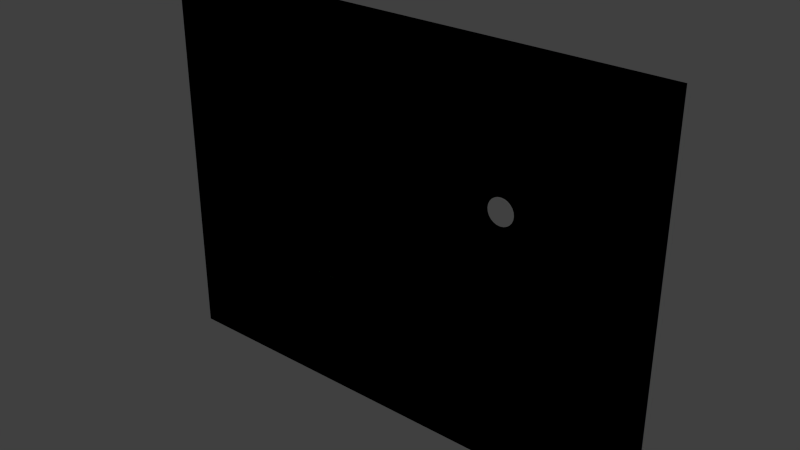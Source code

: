 # Source: Tutorial_2.blend  (saved by Blender 2.75.0; exported with 4.5.12 LTS)
import bpy
from mathutils import Matrix  # noqa: F401  (used for matrix-valued properties, if any)

bpy.ops.wm.read_factory_settings(use_empty=True)
scene = bpy.context.scene
scene.name = 'Scene'

# ---- collections
col_collection_1 = bpy.data.collections.new('Collection 1'); scene.collection.children.link(col_collection_1)

# ---- materials (node trees are filled in below, after node groups)
mat_vloer_002 = bpy.data.materials.new('Vloer.002')
mat_vloer_002.alpha_threshold = 0.0
mat_vloer_002.use_transparent_shadow = False
mat_vloer_002.diffuse_color = (0.01841, 0.8, 0.02148, 1.0)
mat_vloer_002.roughness = 0.5
mat_alles = bpy.data.materials.new('Alles')
mat_alles.alpha_threshold = 0.0
mat_alles.use_transparent_shadow = False
mat_alles.diffuse_color = (0.07949, 0.1899, 0.8, 1.0)
mat_alles.roughness = 0.5

# ---- material node trees

# ---- world
world_world = bpy.data.worlds.new('World'); scene.world = world_world
world_world.color = (0.05088, 0.05088, 0.05088)
world_world.use_sun_shadow = False
world_world.sun_shadow_jitter_overblur = 0.0
world_world.cycles.sampling_method = 'MANUAL'
world_world.cycles.sample_map_resolution = 256

# ---- meshes
me_id32_002 = bpy.data.meshes.new('ID32.002')
me_id32_002.from_pydata([(315.3, -58.47, -177.0), (315.3, -19.1, -177.0), (315.3, -58.47, 177.3), (315.3, -19.1, 177.3), (-314.6, -58.47, -177.0), (-314.6, -19.1, -177.0), (-314.6, -58.47, 177.3), (-314.6, -19.1, 177.3), (315.3, -19.1, -177.0), (-314.6, -19.1, 177.3), (-314.6, -19.1, -177.0), (227.7, -19.1, 110.6), (226.7, -19.1, 118.3), (230.6, -19.1, 103.5), (235.3, -19.1, 97.38), (241.5, -19.1, 92.68), (248.6, -19.1, 89.73), (256.2, -19.1, 88.73), (263.9, -19.1, 89.73), (271.0, -19.1, 92.68), (277.1, -19.1, 97.38), (281.8, -19.1, 103.5), (284.7, -19.1, 110.6), (285.7, -19.1, 118.3), (241.5, -19.1, 143.8), (315.3, -19.1, 177.3), (235.3, -19.1, 139.1), (230.6, -19.1, 133.0), (227.7, -19.1, 125.9), (248.6, -19.1, 146.8), (256.2, -19.1, 147.8), (263.9, -19.1, 146.8), (271.0, -19.1, 143.8), (277.1, -19.1, 139.1), (281.8, -19.1, 133.0), (284.7, -19.1, 125.9), (315.3, -19.1, -177.0), (285.7, -19.1, 118.3), (315.3, -19.1, 177.3), (284.7, -19.1, 125.9), (281.8, -19.1, 133.0), (277.1, -19.1, 139.1), (271.0, -19.1, 143.8), (263.9, -19.1, 146.8), (256.2, -19.1, 147.8), (248.6, -19.1, 146.8), (241.5, -19.1, 143.8), (226.7, -19.1, 118.3), (-314.6, -19.1, 177.3), (227.7, -19.1, 125.9), (230.6, -19.1, 133.0), (235.3, -19.1, 139.1), (284.7, -19.1, 110.6), (281.8, -19.1, 103.5), (277.1, -19.1, 97.38), (271.0, -19.1, 92.68), (263.9, -19.1, 89.73), (256.2, -19.1, 88.73), (248.6, -19.1, 89.73), (241.5, -19.1, 92.68), (235.3, -19.1, 97.38), (230.6, -19.1, 103.5), (227.7, -19.1, 110.6), (-314.6, -19.1, -177.0), (315.3, -19.1, 177.3), (315.3, -19.1, -177.0), (-314.6, -19.1, 177.3), (-314.6, -19.1, -177.0), (284.7, -19.1, 125.9), (285.7, -19.1, 118.3), (284.7, -19.1, 110.6), (281.8, -19.1, 103.5), (277.1, -19.1, 97.38), (271.0, -19.1, 92.68), (263.9, -19.1, 89.73), (256.2, -19.1, 88.73), (248.6, -19.1, 89.73), (241.5, -19.1, 92.68), (235.3, -19.1, 97.38), (230.6, -19.1, 103.5), (227.7, -19.1, 110.6), (226.7, -19.1, 118.3), (227.7, -19.1, 125.9), (230.6, -19.1, 133.0), (235.3, -19.1, 139.1), (241.5, -19.1, 143.8), (248.6, -19.1, 146.8), (256.2, -19.1, 147.8), (263.9, -19.1, 146.8), (271.0, -19.1, 143.8), (277.1, -19.1, 139.1), (281.8, -19.1, 133.0), (315.3, 59.64, -177.0), (315.3, -19.1, 177.3), (315.3, 59.64, 177.3), (315.3, -19.1, -177.0), (315.3, -19.1, -177.0), (315.3, 59.64, -177.0), (315.3, -19.1, 177.3), (315.3, 59.64, 177.3), (315.3, 59.64, 177.3), (315.3, 59.64, -177.0), (-314.6, 59.64, 177.3), (315.3, -19.1, 177.3), (-314.6, -19.1, 177.3), (315.3, 59.64, 177.3), (315.3, 59.64, 177.3), (-314.6, 59.64, 177.3), (315.3, -19.1, 177.3), (-314.6, -19.1, 177.3), (-314.6, 59.64, 177.3), (-314.6, -19.1, -177.0), (-314.6, 59.64, 177.3), (-314.6, -19.1, 177.3), (-314.6, 59.64, -177.0), (-314.6, 59.64, -177.0), (-314.6, -19.1, -177.0), (-314.6, 59.64, 177.3), (-314.6, -19.1, 177.3), (-314.6, 59.64, -177.0), (315.3, 59.64, -177.0), (-314.6, -19.1, -177.0), (315.3, -19.1, -177.0), (-314.6, 59.64, -177.0), (-314.6, 59.64, -177.0), (315.3, 59.64, -177.0), (-314.6, -19.1, -177.0), (315.3, -19.1, -177.0), (-550.9, -58.47, -413.2), (-314.6, -58.47, -177.0), (-550.9, -58.47, 413.5), (551.5, -58.47, -413.2), (315.3, -58.47, -177.0), (315.3, -58.47, 177.3), (-314.6, -58.47, 177.3), (551.5, -58.47, 413.5), (551.5, -58.47, -413.2), (315.3, -58.47, 177.3), (551.5, -58.47, 413.5), (-314.6, -58.47, 177.3), (-314.6, -58.47, -177.0), (-550.9, -58.47, 413.5), (315.3, -58.47, -177.0), (-550.9, -58.47, -413.2), (551.5, -58.47, -413.2), (551.5, -58.47, 413.5), (-550.9, -58.47, 413.5), (-550.9, -58.47, -413.2), (-314.6, -58.47, 177.3), (315.3, -58.47, 177.3), (315.3, -58.47, -177.0), (-314.6, -58.47, -177.0), (551.5, -58.47, -413.2), (551.5, 59.64, 413.5), (551.5, -58.47, 413.5), (551.5, 59.64, -413.2), (551.5, 59.64, -413.2), (551.5, -58.47, -413.2), (551.5, 59.64, 413.5), (551.5, -58.47, 413.5), (551.5, 59.64, -413.2), (551.5, 59.64, 413.5), (551.5, 59.64, 413.5), (-550.9, -58.47, 413.5), (551.5, -58.47, 413.5), (-550.9, 59.64, 413.5), (-550.9, 59.64, 413.5), (551.5, 59.64, 413.5), (-550.9, -58.47, 413.5), (551.5, -58.47, 413.5), (-550.9, 59.64, 413.5), (-550.9, 59.64, -413.2), (-550.9, -58.47, 413.5), (-550.9, 59.64, 413.5), (-550.9, -58.47, -413.2), (-550.9, -58.47, -413.2), (-550.9, 59.64, -413.2), (-550.9, -58.47, 413.5), (-550.9, 59.64, 413.5), (-550.9, 59.64, -413.2), (-550.9, 59.64, -413.2), (551.5, -58.47, -413.2), (-550.9, -58.47, -413.2), (551.5, 59.64, -413.2), (551.5, 59.64, -413.2), (-550.9, 59.64, -413.2), (551.5, -58.47, -413.2), (-550.9, -58.47, -413.2), (-550.9, 59.64, 413.5), (-314.6, 59.64, 177.3), (-550.9, 59.64, -413.2), (551.5, 59.64, 413.5), (315.3, 59.64, 177.3), (315.3, 59.64, -177.0), (-314.6, 59.64, -177.0), (551.5, 59.64, -413.2), (551.5, 59.64, 413.5), (315.3, 59.64, -177.0), (551.5, 59.64, -413.2), (-314.6, 59.64, -177.0), (-314.6, 59.64, 177.3), (-550.9, 59.64, -413.2), (315.3, 59.64, 177.3), (-550.9, 59.64, 413.5), (-314.6, 59.64, 177.3), (315.3, 59.64, 177.3), (-314.6, 59.64, -177.0), (315.3, 59.64, -177.0)], [(0, 1), (2, 3), (4, 5), (6, 7), (64, 65), (66, 64), (67, 66), (65, 67), (68, 69), (69, 70), (70, 71), (71, 72), (72, 73), (73, 74), (74, 75), (75, 76), (76, 77), (77, 78), (78, 79), (79, 80), (80, 81), (81, 82), (82, 83), (83, 84), (84, 85), (85, 86), (86, 87), (87, 88), (88, 89), (89, 90), (90, 91), (91, 68), (64, 100), (100, 101), (65, 101), (66, 110), (110, 100), (67, 119), (119, 110), (101, 119), (144, 145), (145, 146), (146, 147), (147, 144), (148, 149), (149, 150), (150, 151), (151, 148), (144, 160), (160, 161), (145, 161), (161, 170), (146, 170), (170, 179), (147, 179), (179, 160), (204, 205), (206, 204), (207, 206), (205, 207)], [(8, 9, 10), (9, 8, 11), (9, 11, 12), (11, 8, 13), (13, 8, 14), (14, 8, 15), (15, 8, 16), (16, 8, 17), (17, 8, 18), (18, 8, 19), (19, 8, 20), (20, 8, 21), (21, 8, 22), (22, 8, 23), (9, 24, 25), (24, 9, 26), (26, 9, 27), (27, 9, 28), (28, 9, 12), (25, 24, 29), (25, 29, 30), (25, 30, 31), (25, 31, 32), (25, 32, 33), (25, 33, 34), (25, 34, 35), (25, 35, 23), (25, 23, 8), (92, 93, 94), (93, 92, 95), (102, 103, 104), (103, 102, 105), (111, 112, 113), (112, 111, 114), (120, 121, 122), (121, 120, 123), (36, 37, 38), (37, 39, 38), (39, 40, 38), (40, 41, 38), (41, 42, 38), (42, 43, 38), (43, 44, 38), (44, 45, 38), (45, 46, 38), (47, 48, 49), (49, 48, 50), (50, 48, 51), (51, 48, 46), (38, 46, 48), (37, 36, 52), (52, 36, 53), (53, 36, 54), (54, 36, 55), (55, 36, 56), (56, 36, 57), (57, 36, 58), (58, 36, 59), (59, 36, 60), (60, 36, 61), (61, 36, 62), (47, 62, 48), (62, 36, 48), (63, 48, 36), (96, 97, 98), (99, 98, 97), (106, 107, 108), (109, 108, 107), (115, 116, 117), (118, 117, 116), (124, 125, 126), (127, 126, 125), (128, 129, 130), (129, 128, 131), (129, 131, 132), (132, 131, 133), (130, 134, 135), (134, 130, 129), (135, 134, 133), (135, 133, 131), (152, 153, 154), (153, 152, 155), (162, 163, 164), (163, 162, 165), (171, 172, 173), (172, 171, 174), (180, 181, 182), (181, 180, 183), (188, 189, 190), (189, 188, 191), (189, 191, 192), (192, 191, 193), (190, 194, 195), (194, 190, 189), (195, 194, 193), (195, 193, 191), (136, 137, 138), (137, 139, 138), (140, 141, 139), (138, 139, 141), (137, 136, 142), (142, 136, 140), (136, 143, 140), (141, 140, 143), (156, 157, 158), (159, 158, 157), (166, 167, 168), (169, 168, 167), (175, 176, 177), (178, 177, 176), (184, 185, 186), (187, 186, 185), (196, 197, 198), (197, 199, 198), (200, 201, 199), (198, 199, 201), (197, 196, 202), (202, 196, 200), (196, 203, 200), (201, 200, 203)])
me_id32_002.polygons.foreach_set('material_index', [0, 0, 0, 0, 0, 0, 0, 0, 0, 0, 0, 0, 0, 0, 0, 0, 0, 0, 0, 0, 0, 0, 0, 0, 0, 0, 0, 0, 1, 1, 1, 1, 1, 1, 1, 1, 0, 0, 0, 0, 0, 0, 0, 0, 0, 0, 0, 0, 0, 0, 0, 0, 0, 0, 0, 0, 0, 0, 0, 0, 0, 0, 0, 0, 1, 1, 1, 1, 1, 1, 1, 1, 1, 1, 1, 1, 1, 1, 1, 1, 1, 1, 1, 1, 1, 1, 1, 1, 1, 1, 1, 1, 1, 1, 1, 1, 1, 1, 1, 1, 1, 1, 1, 1, 1, 1, 1, 1, 1, 1, 1, 1, 1, 1, 1, 1, 1, 1, 1, 1])
_uv = me_id32_002.uv_layers.new(name='UVMap')
_uv.uv.foreach_set('vector', [0.8226, 0.5161, 0.6774, 0.2581, 0.8226, 0.2581, 0.6774, 0.2581, 0.8226, 0.5161, 0.7047, 0.4803, 0.6774, 0.2581, 0.7047, 0.4803, 0.7016, 0.4798, 0.7047, 0.4803, 0.8226, 0.5161, 0.7077, 0.4815, 0.7077, 0.4815, 0.8226, 0.5161, 0.7102, 0.4834, 0.7102, 0.4834, 0.8226, 0.5161, 0.7121, 0.4859, 0.7121, 0.4859, 0.8226, 0.5161, 0.7133, 0.4888, 0.7133, 0.4888, 0.8226, 0.5161, 0.7137, 0.4919, 0.7137, 0.4919, 0.8226, 0.5161, 0.7133, 0.4951, 0.7133, 0.4951, 0.8226, 0.5161, 0.7121, 0.498, 0.7121, 0.498, 0.8226, 0.5161, 0.7102, 0.5005, 0.7102, 0.5005, 0.8226, 0.5161, 0.7077, 0.5024, 0.7077, 0.5024, 0.8226, 0.5161, 0.7047, 0.5036, 0.7047, 0.5036, 0.8226, 0.5161, 0.7016, 0.504, 0.6774, 0.2581, 0.6911, 0.4859, 0.6774, 0.5161, 0.6911, 0.4859, 0.6774, 0.2581, 0.6931, 0.4834, 0.6931, 0.4834, 0.6774, 0.2581, 0.6956, 0.4815, 0.6956, 0.4815, 0.6774, 0.2581, 0.6985, 0.4803, 0.6985, 0.4803, 0.6774, 0.2581, 0.7016, 0.4798, 0.6774, 0.5161, 0.6911, 0.4859, 0.6899, 0.4888, 0.6774, 0.5161, 0.6899, 0.4888, 0.6895, 0.4919, 0.6774, 0.5161, 0.6895, 0.4919, 0.6899, 0.4951, 0.6774, 0.5161, 0.6899, 0.4951, 0.6911, 0.498, 0.6774, 0.5161, 0.6911, 0.498, 0.6931, 0.5005, 0.6774, 0.5161, 0.6931, 0.5005, 0.6956, 0.5024, 0.6774, 0.5161, 0.6956, 0.5024, 0.6985, 0.5036, 0.6774, 0.5161, 0.6985, 0.5036, 0.7016, 0.504, 0.6774, 0.5161, 0.7016, 0.504, 0.8226, 0.5161, 0.6774, 0.8548, 0.7097, 1.0, 0.6774, 1.0, 0.7097, 1.0, 0.6774, 0.8548, 0.7097, 0.8548, 0.9194, 0.9355, 0.9516, 0.6774, 0.9516, 0.9355, 0.9516, 0.6774, 0.9194, 0.9355, 0.9194, 0.6774, 0.7742, 0.7742, 0.8065, 0.9194, 0.7742, 0.9194, 0.8065, 0.9194, 0.7742, 0.7742, 0.8065, 0.7742, 0.8065, 0.5161, 0.7742, 0.7742, 0.7742, 0.5161, 0.7742, 0.7742, 0.8065, 0.5161, 0.8065, 0.7742, 0.6774, 0.2581, 0.7984, 0.246, 0.8226, 0.2581, 0.7984, 0.246, 0.8015, 0.2456, 0.8226, 0.2581, 0.8015, 0.2456, 0.8044, 0.2443, 0.8226, 0.2581, 0.8044, 0.2443, 0.8069, 0.2424, 0.8226, 0.2581, 0.8069, 0.2424, 0.8089, 0.2399, 0.8226, 0.2581, 0.8089, 0.2399, 0.8101, 0.237, 0.8226, 0.2581, 0.8101, 0.237, 0.8105, 0.2339, 0.8226, 0.2581, 0.8105, 0.2339, 0.8101, 0.2307, 0.8226, 0.2581, 0.8101, 0.2307, 0.8089, 0.2278, 0.8226, 0.2581, 0.7984, 0.2218, 0.8226, 0.0, 0.8015, 0.2222, 0.8015, 0.2222, 0.8226, 0.0, 0.8044, 0.2234, 0.8044, 0.2234, 0.8226, 0.0, 0.8069, 0.2253, 0.8069, 0.2253, 0.8226, 0.0, 0.8089, 0.2278, 0.8226, 0.2581, 0.8089, 0.2278, 0.8226, 0.0, 0.7984, 0.246, 0.6774, 0.2581, 0.7953, 0.2456, 0.7953, 0.2456, 0.6774, 0.2581, 0.7923, 0.2443, 0.7923, 0.2443, 0.6774, 0.2581, 0.7898, 0.2424, 0.7898, 0.2424, 0.6774, 0.2581, 0.7879, 0.2399, 0.7879, 0.2399, 0.6774, 0.2581, 0.7867, 0.237, 0.7867, 0.237, 0.6774, 0.2581, 0.7863, 0.2339, 0.7863, 0.2339, 0.6774, 0.2581, 0.7867, 0.2307, 0.7867, 0.2307, 0.6774, 0.2581, 0.7879, 0.2278, 0.7879, 0.2278, 0.6774, 0.2581, 0.7898, 0.2253, 0.7898, 0.2253, 0.6774, 0.2581, 0.7923, 0.2234, 0.7923, 0.2234, 0.6774, 0.2581, 0.7953, 0.2222, 0.7984, 0.2218, 0.7953, 0.2222, 0.8226, 0.0, 0.7953, 0.2222, 0.6774, 0.2581, 0.8226, 0.0, 0.6774, 0.0, 0.8226, 0.0, 0.6774, 0.2581, 0.9677, 0.2581, 1.0, 0.2581, 0.9677, 0.4032, 1.0, 0.4032, 0.9677, 0.4032, 1.0, 0.2581, 0.9839, 0.6774, 0.9839, 0.9355, 0.9516, 0.6774, 0.9516, 0.9355, 0.9516, 0.6774, 0.9839, 0.9355, 0.9677, 0.4032, 1.0, 0.4032, 0.9677, 0.5484, 1.0, 0.5484, 0.9677, 0.5484, 1.0, 0.4032, 0.9677, 0.2581, 0.9677, 0.0, 1.0, 0.2581, 1.0, 0.0, 1.0, 0.2581, 0.9677, 0.0, 0.6774, 0.4516, 0.5806, 0.5484, 0.3387, 0.4516, 0.5806, 0.5484, 0.6774, 0.4516, 0.6774, 0.9032, 0.5806, 0.5484, 0.6774, 0.9032, 0.5806, 0.8065, 0.5806, 0.8065, 0.6774, 0.9032, 0.4355, 0.8065, 0.3387, 0.4516, 0.4355, 0.5484, 0.3387, 0.9032, 0.4355, 0.5484, 0.3387, 0.4516, 0.5806, 0.5484, 0.3387, 0.9032, 0.4355, 0.5484, 0.4355, 0.8065, 0.3387, 0.9032, 0.4355, 0.8065, 0.6774, 0.9032, 0.6774, 0.5161, 0.7258, 0.8548, 0.6774, 0.8548, 0.7258, 0.8548, 0.6774, 0.5161, 0.7258, 0.5161, 0.871, 0.0, 0.8226, 0.4516, 0.8226, 0.0, 0.8226, 0.4516, 0.871, 0.0, 0.871, 0.4516, 0.9194, 0.3387, 0.9677, 0.6774, 0.9194, 0.6774, 0.9677, 0.6774, 0.9194, 0.3387, 0.9677, 0.3387, 0.871, 0.9032, 0.9194, 0.4516, 0.9194, 0.9032, 0.9194, 0.4516, 0.871, 0.9032, 0.871, 0.4516, 0.3387, 0.4516, 0.4355, 0.3548, 0.6774, 0.4516, 0.4355, 0.3548, 0.3387, 0.4516, 0.3387, 0.0, 0.4355, 0.3548, 0.3387, 0.0, 0.4355, 0.09677, 0.4355, 0.09677, 0.3387, 0.0, 0.5806, 0.09677, 0.6774, 0.4516, 0.5806, 0.3548, 0.6774, 0.0, 0.5806, 0.3548, 0.6774, 0.4516, 0.4355, 0.3548, 0.6774, 0.0, 0.5806, 0.3548, 0.5806, 0.09677, 0.6774, 0.0, 0.5806, 0.09677, 0.3387, 0.0, 0.3387, 0.4516, 0.09677, 0.5484, 2.5e-08, 0.4516, 0.09677, 0.5484, 0.09677, 0.8065, 2.5e-08, 0.4516, 0.2419, 0.8065, 0.0, 0.9032, 0.09677, 0.8065, 2.5e-08, 0.4516, 0.09677, 0.8065, 0.0, 0.9032, 0.09677, 0.5484, 0.3387, 0.4516, 0.2419, 0.5484, 0.2419, 0.5484, 0.3387, 0.4516, 0.2419, 0.8065, 0.3387, 0.4516, 0.3387, 0.9032, 0.2419, 0.8065, 0.0, 0.9032, 0.2419, 0.8065, 0.3387, 0.9032, 0.7258, 0.5161, 0.7742, 0.5161, 0.7258, 0.8548, 0.7742, 0.8548, 0.7258, 0.8548, 0.7742, 0.5161, 0.871, 0.4516, 0.871, 0.0, 0.9194, 0.4516, 0.9194, 0.0, 0.9194, 0.4516, 0.871, 0.0, 0.9194, 0.0, 0.9677, 0.0, 0.9194, 0.3387, 0.9677, 0.3387, 0.9194, 0.3387, 0.9677, 0.0, 0.871, 0.4516, 0.871, 0.9032, 0.8226, 0.4516, 0.8226, 0.9032, 0.8226, 0.4516, 0.871, 0.9032, 3.751e-08, 0.4516, 0.2419, 0.3548, 0.3387, 0.4516, 0.2419, 0.3548, 0.2419, 0.09677, 0.3387, 0.4516, 0.09677, 0.09677, 0.3387, 0.0, 0.2419, 0.09677, 0.3387, 0.4516, 0.2419, 0.09677, 0.3387, 0.0, 0.2419, 0.3548, 3.751e-08, 0.4516, 0.09677, 0.3548, 0.09677, 0.3548, 3.751e-08, 0.4516, 0.09677, 0.09677, 3.751e-08, 0.4516, 0.0, 5.001e-08, 0.09677, 0.09677, 0.3387, 0.0, 0.09677, 0.09677, 0.0, 5.001e-08])
me_id32_002.materials.append(mat_vloer_002)
me_id32_002.materials.append(mat_alles)
me_id32_002.use_remesh_preserve_volume = False
me_id32_002.use_remesh_preserve_attributes = False
me_id32_002.use_mirror_vertex_groups = False
me_id32_002.update()

# ---- objects
ob_level = bpy.data.objects.new('Level', me_id32_002)

# ---- transforms, parenting, visibility, modifiers, constraints
ob_level.location = (0.0, 0.0, 0.0)
ob_level.scale = (0.0254, 0.0254, 0.0254)
ob_level.lineart.crease_threshold = 0.0

# ---- collection membership
col_collection_1.objects.link(ob_level)

# ---- scene / render settings (as saved in the file)
scene.frame_start = 1; scene.frame_end = 250; scene.frame_set(1)
scene.render.engine = 'BLENDER_EEVEE_NEXT'
scene.render.resolution_percentage = 50
scene.render.dither_intensity = 0.0
scene.cycles.use_denoising = False
scene.cycles.samples = 10
scene.cycles.sampling_pattern = 'TABULATED_SOBOL'
scene.cycles.light_sampling_threshold = 0.0
scene.cycles.use_adaptive_sampling = False
scene.cycles.use_light_tree = False
scene.cycles.blur_glossy = 0.0
scene.cycles.pixel_filter_type = 'GAUSSIAN'
scene.cycles.sample_clamp_indirect = 0.0
scene.view_settings.view_transform = 'Standard'
bpy.context.view_layer.update()

# ---- added for rendering (the .blend has no active camera and no usable light): camera, sun
cam_auto = bpy.data.cameras.new('AutoCamera')
cam_auto.lens = 50.0
cam_auto.sensor_width = 36.0
cam_auto.clip_end = 1000.0
ob_auto_camera = bpy.data.objects.new('AutoCamera', cam_auto)
scene.collection.objects.link(ob_auto_camera)
ob_auto_camera.location = (32.5096, -38.9871, 26.005)
ob_auto_camera.rotation_euler = (1.09748, -7.21219e-08, 0.694738)
scene.camera = ob_auto_camera
light_auto_sun = bpy.data.lights.new('AutoSun', 'SUN')
light_auto_sun.energy = 3.0
light_auto_sun.angle = 0.0523599
ob_auto_sun = bpy.data.objects.new('AutoSun', light_auto_sun)
scene.collection.objects.link(ob_auto_sun)
ob_auto_sun.rotation_euler = (0.872665, 0.174533, 0.523599)
bpy.context.view_layer.update()
